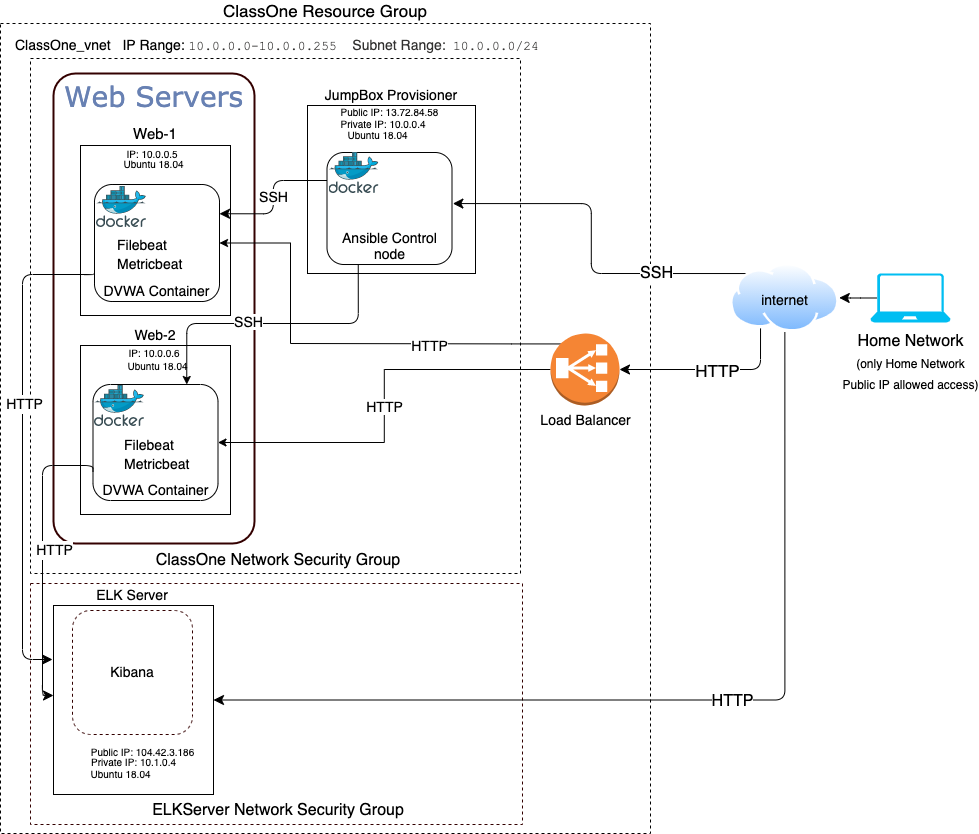

The diagram above was exported from draw.io. Its source (the exported page's mxGraphModel, read from the mxfile embedded in the PNG):
<mxGraphModel dx="1617" dy="887" grid="1" gridSize="10" guides="1" tooltips="1" connect="1" arrows="0" fold="1" page="1" pageScale="1" pageWidth="1100" pageHeight="850" background="none" math="0" shadow="0">
  <root>
    <mxCell id="0" />
    <mxCell id="1" parent="0" />
    <mxCell id="19y_NxvvrybVumQtyIqo-8" value="ClassOne Resource Group" style="rounded=0;whiteSpace=wrap;html=1;fontSize=17;dashed=1;labelPosition=center;verticalLabelPosition=top;align=center;verticalAlign=bottom;" vertex="1" parent="1">
      <mxGeometry x="18" y="29" width="650" height="810" as="geometry" />
    </mxCell>
    <mxCell id="19y_NxvvrybVumQtyIqo-25" value="" style="rounded=0;whiteSpace=wrap;html=1;fontSize=14;fillColor=#ffffff;dashed=1;labelPosition=center;verticalLabelPosition=bottom;align=center;verticalAlign=top;" vertex="1" parent="1">
      <mxGeometry x="48" y="64" width="490" height="515" as="geometry" />
    </mxCell>
    <mxCell id="7c3789c024ecab99-81" value="Web Servers" style="rounded=1;whiteSpace=wrap;html=1;shadow=0;comic=0;strokeWidth=2;fontFamily=Verdana;fontSize=28;fontColor=#6881B3;align=center;arcSize=11;verticalAlign=top;strokeColor=#330000;" parent="1" vertex="1">
      <mxGeometry x="71" y="79" width="201" height="470" as="geometry" />
    </mxCell>
    <mxCell id="19y_NxvvrybVumQtyIqo-1" value="Web-1" style="rounded=0;whiteSpace=wrap;html=1;labelPosition=center;verticalLabelPosition=top;align=center;verticalAlign=bottom;fontSize=15;" vertex="1" parent="1">
      <mxGeometry x="98" y="151" width="150" height="170" as="geometry" />
    </mxCell>
    <mxCell id="19y_NxvvrybVumQtyIqo-3" value="Web-2" style="rounded=0;whiteSpace=wrap;html=1;labelPosition=center;verticalLabelPosition=top;align=center;verticalAlign=bottom;fontSize=14;" vertex="1" parent="1">
      <mxGeometry x="98" y="351" width="150" height="169" as="geometry" />
    </mxCell>
    <mxCell id="19y_NxvvrybVumQtyIqo-6" value="DVWA Container" style="rounded=1;whiteSpace=wrap;html=1;fontSize=14;verticalAlign=bottom;" vertex="1" parent="1">
      <mxGeometry x="112" y="190" width="125" height="117" as="geometry" />
    </mxCell>
    <mxCell id="19y_NxvvrybVumQtyIqo-7" value="DVWA Container" style="rounded=1;whiteSpace=wrap;html=1;fontSize=14;verticalAlign=bottom;" vertex="1" parent="1">
      <mxGeometry x="110.5" y="390" width="125" height="116" as="geometry" />
    </mxCell>
    <mxCell id="19y_NxvvrybVumQtyIqo-12" value="HTTP" style="edgeStyle=orthogonalEdgeStyle;rounded=0;orthogonalLoop=1;jettySize=auto;html=1;exitX=0;exitY=0.5;exitDx=0;exitDy=0;exitPerimeter=0;fontSize=14;" edge="1" parent="1" source="19y_NxvvrybVumQtyIqo-9" target="19y_NxvvrybVumQtyIqo-7">
      <mxGeometry relative="1" as="geometry" />
    </mxCell>
    <mxCell id="19y_NxvvrybVumQtyIqo-13" style="edgeStyle=orthogonalEdgeStyle;rounded=0;orthogonalLoop=1;jettySize=auto;html=1;exitX=0.145;exitY=0.145;exitDx=0;exitDy=0;exitPerimeter=0;fontSize=14;entryX=1;entryY=0.5;entryDx=0;entryDy=0;" edge="1" parent="1" source="19y_NxvvrybVumQtyIqo-9" target="19y_NxvvrybVumQtyIqo-6">
      <mxGeometry relative="1" as="geometry">
        <mxPoint x="288" y="236" as="targetPoint" />
        <Array as="points">
          <mxPoint x="529" y="349" />
          <mxPoint x="308" y="349" />
          <mxPoint x="308" y="237" />
        </Array>
      </mxGeometry>
    </mxCell>
    <mxCell id="19y_NxvvrybVumQtyIqo-14" value="HTTP" style="edgeLabel;html=1;align=center;verticalAlign=middle;resizable=0;points=[];fontSize=14;" vertex="1" connectable="0" parent="19y_NxvvrybVumQtyIqo-13">
      <mxGeometry x="-0.4002" y="1" relative="1" as="geometry">
        <mxPoint as="offset" />
      </mxGeometry>
    </mxCell>
    <mxCell id="19y_NxvvrybVumQtyIqo-10" value="JumpBox Provisioner&lt;br style=&quot;font-size: 14px;&quot;&gt;" style="whiteSpace=wrap;html=1;aspect=fixed;fontSize=14;labelPosition=center;verticalLabelPosition=top;align=center;verticalAlign=bottom;" vertex="1" parent="1">
      <mxGeometry x="325" y="111" width="168" height="168" as="geometry" />
    </mxCell>
    <mxCell id="19y_NxvvrybVumQtyIqo-9" value="Load Balancer" style="outlineConnect=0;dashed=0;verticalLabelPosition=bottom;verticalAlign=top;align=center;html=1;shape=mxgraph.aws3.classic_load_balancer;fillColor=#F58534;gradientColor=none;fontSize=14;" vertex="1" parent="1">
      <mxGeometry x="568" y="339" width="69" height="72" as="geometry" />
    </mxCell>
    <mxCell id="19y_NxvvrybVumQtyIqo-16" style="edgeStyle=orthogonalEdgeStyle;orthogonalLoop=1;jettySize=auto;html=1;exitX=0.25;exitY=1;exitDx=0;exitDy=0;entryX=0.75;entryY=0;entryDx=0;entryDy=0;fontSize=14;jumpStyle=none;rounded=1;endSize=6;" edge="1" parent="1" source="19y_NxvvrybVumQtyIqo-11" target="19y_NxvvrybVumQtyIqo-7">
      <mxGeometry relative="1" as="geometry">
        <Array as="points">
          <mxPoint x="376" y="329" />
          <mxPoint x="204" y="329" />
        </Array>
      </mxGeometry>
    </mxCell>
    <mxCell id="19y_NxvvrybVumQtyIqo-17" value="SSH" style="edgeLabel;html=1;align=center;verticalAlign=middle;resizable=0;points=[];fontSize=14;" vertex="1" connectable="0" parent="19y_NxvvrybVumQtyIqo-16">
      <mxGeometry x="0.1569" y="-3" relative="1" as="geometry">
        <mxPoint as="offset" />
      </mxGeometry>
    </mxCell>
    <mxCell id="19y_NxvvrybVumQtyIqo-19" value="SSH" style="edgeStyle=orthogonalEdgeStyle;rounded=1;jumpStyle=none;orthogonalLoop=1;jettySize=auto;html=1;exitX=0;exitY=0.25;exitDx=0;exitDy=0;entryX=1;entryY=0.25;entryDx=0;entryDy=0;fontSize=14;endSize=8;" edge="1" parent="1" source="19y_NxvvrybVumQtyIqo-11" target="19y_NxvvrybVumQtyIqo-6">
      <mxGeometry relative="1" as="geometry" />
    </mxCell>
    <mxCell id="19y_NxvvrybVumQtyIqo-11" value="Ansible Control&lt;br&gt;node" style="rounded=1;whiteSpace=wrap;html=1;fontSize=14;labelPosition=center;verticalLabelPosition=middle;align=center;verticalAlign=bottom;" vertex="1" parent="1">
      <mxGeometry x="344.5" y="158" width="125" height="112" as="geometry" />
    </mxCell>
    <mxCell id="19y_NxvvrybVumQtyIqo-28" style="edgeStyle=orthogonalEdgeStyle;rounded=1;jumpStyle=none;orthogonalLoop=1;jettySize=auto;html=1;exitX=0;exitY=0;exitDx=0;exitDy=0;entryX=1.007;entryY=0.456;entryDx=0;entryDy=0;entryPerimeter=0;fontSize=18;endSize=8;fontStyle=1;anchorPointDirection=0;" edge="1" parent="1" source="19y_NxvvrybVumQtyIqo-26" target="19y_NxvvrybVumQtyIqo-11">
      <mxGeometry relative="1" as="geometry" />
    </mxCell>
    <mxCell id="19y_NxvvrybVumQtyIqo-29" value="&lt;font style=&quot;font-size: 16px&quot;&gt;SSH&lt;/font&gt;" style="edgeLabel;html=1;align=center;verticalAlign=middle;resizable=0;points=[];fontSize=14;" vertex="1" connectable="0" parent="19y_NxvvrybVumQtyIqo-28">
      <mxGeometry x="-0.5031" y="-1" relative="1" as="geometry">
        <mxPoint as="offset" />
      </mxGeometry>
    </mxCell>
    <mxCell id="19y_NxvvrybVumQtyIqo-30" style="edgeStyle=orthogonalEdgeStyle;rounded=1;jumpStyle=none;orthogonalLoop=1;jettySize=auto;html=1;exitX=0.25;exitY=1;exitDx=0;exitDy=0;entryX=1;entryY=0.5;entryDx=0;entryDy=0;entryPerimeter=0;fontSize=18;endSize=8;fontStyle=1;labelBorderColor=#000000;" edge="1" parent="1" source="19y_NxvvrybVumQtyIqo-26" target="19y_NxvvrybVumQtyIqo-9">
      <mxGeometry relative="1" as="geometry">
        <Array as="points">
          <mxPoint x="778" y="375" />
        </Array>
      </mxGeometry>
    </mxCell>
    <mxCell id="19y_NxvvrybVumQtyIqo-31" value="&lt;font style=&quot;font-size: 17px&quot;&gt;HTTP&lt;/font&gt;" style="edgeLabel;html=1;align=center;verticalAlign=middle;resizable=0;points=[];fontSize=14;" vertex="1" connectable="0" parent="19y_NxvvrybVumQtyIqo-30">
      <mxGeometry x="-0.0701" relative="1" as="geometry">
        <mxPoint as="offset" />
      </mxGeometry>
    </mxCell>
    <mxCell id="19y_NxvvrybVumQtyIqo-26" value="internet" style="aspect=fixed;perimeter=ellipsePerimeter;html=1;align=center;shadow=0;dashed=0;spacingTop=3;image;image=img/lib/active_directory/internet_cloud.svg;fontSize=14;fillColor=#ffffff;labelPosition=center;verticalLabelPosition=middle;verticalAlign=middle;labelBackgroundColor=none;" vertex="1" parent="1">
      <mxGeometry x="748" y="269" width="108.73" height="68.5" as="geometry" />
    </mxCell>
    <mxCell id="19y_NxvvrybVumQtyIqo-35" style="edgeStyle=orthogonalEdgeStyle;rounded=1;jumpStyle=none;orthogonalLoop=1;jettySize=auto;html=1;exitX=0.08;exitY=0.5;exitDx=0;exitDy=0;exitPerimeter=0;fontSize=18;endSize=8;" edge="1" parent="1" source="19y_NxvvrybVumQtyIqo-34" target="19y_NxvvrybVumQtyIqo-26">
      <mxGeometry relative="1" as="geometry" />
    </mxCell>
    <mxCell id="19y_NxvvrybVumQtyIqo-34" value="&lt;font style=&quot;font-size: 12px&quot;&gt;&lt;span style=&quot;font-size: 16px&quot;&gt;Home Network&lt;/span&gt;&lt;br&gt;&lt;font style=&quot;font-size: 12px&quot;&gt;(only Home Network&lt;br&gt;&lt;/font&gt;Public IP allowed access)&lt;br&gt;&lt;/font&gt;" style="verticalLabelPosition=bottom;html=1;verticalAlign=top;align=center;strokeColor=none;fillColor=#00BEF2;shape=mxgraph.azure.laptop;pointerEvents=1;dashed=1;labelBackgroundColor=none;fontSize=18;" vertex="1" parent="1">
      <mxGeometry x="888" y="279" width="80" height="49" as="geometry" />
    </mxCell>
    <mxCell id="19y_NxvvrybVumQtyIqo-36" value="" style="sketch=0;aspect=fixed;html=1;points=[];align=center;image;fontSize=12;image=img/lib/mscae/Docker.svg;dashed=1;labelBackgroundColor=none;fillColor=#ffffff;" vertex="1" parent="1">
      <mxGeometry x="346.5" y="158" width="50" height="41" as="geometry" />
    </mxCell>
    <mxCell id="19y_NxvvrybVumQtyIqo-37" value="" style="sketch=0;aspect=fixed;html=1;points=[];align=center;image;fontSize=12;image=img/lib/mscae/Docker.svg;dashed=1;labelBackgroundColor=none;fillColor=#ffffff;" vertex="1" parent="1">
      <mxGeometry x="114" y="192" width="50" height="41" as="geometry" />
    </mxCell>
    <mxCell id="19y_NxvvrybVumQtyIqo-38" value="" style="sketch=0;aspect=fixed;html=1;points=[];align=center;image;fontSize=12;image=img/lib/mscae/Docker.svg;dashed=1;labelBackgroundColor=none;fillColor=#ffffff;" vertex="1" parent="1">
      <mxGeometry x="112" y="391" width="50" height="41" as="geometry" />
    </mxCell>
    <mxCell id="19y_NxvvrybVumQtyIqo-39" value="&lt;p&gt;&lt;font style=&quot;font-size: 14px&quot;&gt;ClassOne_vnet&amp;nbsp; &amp;nbsp;IP Range:&amp;nbsp;&lt;/font&gt;&lt;span style=&quot;color: rgb(50 , 49 , 48) ; background-color: rgb(255 , 255 , 255)&quot;&gt;&lt;font face=&quot;Courier New&quot; style=&quot;font-size: 13px&quot;&gt;10.0.0.0-10.0.0.255&amp;nbsp;&amp;nbsp;&lt;/font&gt;&lt;font style=&quot;font-size: 14px&quot;&gt;Subnet Range:&lt;/font&gt;&lt;/span&gt;&lt;span style=&quot;color: rgb(50 , 49 , 48) ; font-size: 13px ; background-color: rgb(255 , 255 , 255)&quot;&gt;&amp;nbsp; &lt;font face=&quot;Courier New&quot;&gt;10.0.0.0/24&lt;/font&gt;&lt;/span&gt;&lt;/p&gt;" style="text;html=1;strokeColor=none;fillColor=none;align=left;verticalAlign=middle;whiteSpace=wrap;rounded=0;dashed=1;labelBackgroundColor=none;fontSize=18;" vertex="1" parent="1">
      <mxGeometry x="31" y="39" width="535" height="20" as="geometry" />
    </mxCell>
    <mxCell id="19y_NxvvrybVumQtyIqo-40" value="ClassOne Network Security Group" style="text;html=1;strokeColor=none;fillColor=none;align=center;verticalAlign=middle;whiteSpace=wrap;rounded=0;dashed=1;labelBackgroundColor=none;fontSize=16;" vertex="1" parent="1">
      <mxGeometry x="165" y="556" width="262" height="20" as="geometry" />
    </mxCell>
    <mxCell id="19y_NxvvrybVumQtyIqo-45" value="" style="rounded=0;whiteSpace=wrap;html=1;dashed=1;labelBackgroundColor=none;fontSize=16;strokeColor=#330000;fillColor=#ffffff;labelPosition=center;verticalLabelPosition=top;align=center;verticalAlign=bottom;" vertex="1" parent="1">
      <mxGeometry x="48" y="589" width="492" height="241" as="geometry" />
    </mxCell>
    <mxCell id="19y_NxvvrybVumQtyIqo-46" value="ELKServer Network Security Group" style="text;html=1;strokeColor=none;fillColor=none;align=center;verticalAlign=middle;whiteSpace=wrap;rounded=0;dashed=1;labelBackgroundColor=none;fontSize=16;" vertex="1" parent="1">
      <mxGeometry x="166" y="806" width="260" height="20" as="geometry" />
    </mxCell>
    <mxCell id="19y_NxvvrybVumQtyIqo-54" style="edgeStyle=orthogonalEdgeStyle;rounded=1;jumpStyle=none;orthogonalLoop=1;jettySize=auto;html=1;exitX=0.5;exitY=1;exitDx=0;exitDy=0;entryX=1;entryY=0.5;entryDx=0;entryDy=0;fontSize=16;endSize=8;" edge="1" parent="1" source="19y_NxvvrybVumQtyIqo-26" target="19y_NxvvrybVumQtyIqo-48">
      <mxGeometry relative="1" as="geometry" />
    </mxCell>
    <mxCell id="19y_NxvvrybVumQtyIqo-55" value="HTTP" style="edgeLabel;html=1;align=center;verticalAlign=middle;resizable=0;points=[];fontSize=16;" vertex="1" connectable="0" parent="19y_NxvvrybVumQtyIqo-54">
      <mxGeometry x="-0.1041" y="1" relative="1" as="geometry">
        <mxPoint as="offset" />
      </mxGeometry>
    </mxCell>
    <mxCell id="19y_NxvvrybVumQtyIqo-48" value="" style="whiteSpace=wrap;html=1;labelBackgroundColor=none;fontSize=14;strokeColor=#000000;fillColor=#ffffff;verticalAlign=bottom;imageAspect=1;recursiveResize=1;rounded=0;" vertex="1" parent="1">
      <mxGeometry x="71" y="611" width="160" height="189" as="geometry" />
    </mxCell>
    <mxCell id="19y_NxvvrybVumQtyIqo-49" value="&lt;font style=&quot;font-size: 14px&quot;&gt;ELK Server&lt;/font&gt;" style="text;html=1;strokeColor=none;fillColor=none;align=center;verticalAlign=middle;whiteSpace=wrap;rounded=0;dashed=1;labelBackgroundColor=none;fontSize=16;" vertex="1" parent="1">
      <mxGeometry x="80" y="591" width="140" height="20" as="geometry" />
    </mxCell>
    <mxCell id="19y_NxvvrybVumQtyIqo-51" value="&lt;font style=&quot;font-size: 14px&quot;&gt;Kibana&lt;br&gt;&lt;/font&gt;" style="rounded=1;whiteSpace=wrap;html=1;dashed=1;labelBackgroundColor=none;fontSize=16;strokeColor=#330000;fillColor=#ffffff;verticalAlign=middle;labelPosition=center;verticalLabelPosition=middle;align=center;" vertex="1" parent="1">
      <mxGeometry x="90" y="616" width="120" height="124" as="geometry" />
    </mxCell>
    <mxCell id="19y_NxvvrybVumQtyIqo-56" style="edgeStyle=orthogonalEdgeStyle;rounded=1;jumpStyle=none;orthogonalLoop=1;jettySize=auto;html=1;exitX=0;exitY=0.75;exitDx=0;exitDy=0;fontSize=16;endSize=8;" edge="1" parent="1" source="19y_NxvvrybVumQtyIqo-6">
      <mxGeometry relative="1" as="geometry">
        <mxPoint x="70" y="665" as="targetPoint" />
        <Array as="points">
          <mxPoint x="112" y="280" />
          <mxPoint x="40" y="280" />
          <mxPoint x="40" y="665" />
        </Array>
      </mxGeometry>
    </mxCell>
    <mxCell id="19y_NxvvrybVumQtyIqo-58" value="&lt;font style=&quot;font-size: 14px&quot;&gt;HTTP&lt;/font&gt;" style="edgeLabel;html=1;align=center;verticalAlign=middle;resizable=0;points=[];fontSize=16;" vertex="1" connectable="0" parent="19y_NxvvrybVumQtyIqo-56">
      <mxGeometry x="-0.1643" y="1" relative="1" as="geometry">
        <mxPoint as="offset" />
      </mxGeometry>
    </mxCell>
    <mxCell id="19y_NxvvrybVumQtyIqo-57" style="edgeStyle=orthogonalEdgeStyle;rounded=1;jumpStyle=none;orthogonalLoop=1;jettySize=auto;html=1;exitX=0;exitY=0.75;exitDx=0;exitDy=0;fontSize=16;endSize=8;" edge="1" parent="1" source="19y_NxvvrybVumQtyIqo-7" target="19y_NxvvrybVumQtyIqo-48">
      <mxGeometry relative="1" as="geometry">
        <mxPoint x="20" y="701" as="targetPoint" />
        <Array as="points">
          <mxPoint x="111" y="471" />
          <mxPoint x="60" y="471" />
          <mxPoint x="60" y="701" />
        </Array>
      </mxGeometry>
    </mxCell>
    <mxCell id="19y_NxvvrybVumQtyIqo-59" value="&lt;font style=&quot;font-size: 14px&quot;&gt;HTTP&lt;/font&gt;" style="edgeLabel;html=1;align=center;verticalAlign=middle;resizable=0;points=[];fontSize=16;" vertex="1" connectable="0" parent="19y_NxvvrybVumQtyIqo-57">
      <mxGeometry x="-0.0043" relative="1" as="geometry">
        <mxPoint x="11" y="-7" as="offset" />
      </mxGeometry>
    </mxCell>
    <mxCell id="19y_NxvvrybVumQtyIqo-61" value="&lt;font style=&quot;font-size: 10px ; line-height: 90%&quot;&gt;IP: 10.0.0.5&lt;br&gt;&lt;/font&gt;" style="text;html=1;strokeColor=none;fillColor=none;align=center;verticalAlign=middle;whiteSpace=wrap;rounded=0;dashed=1;labelBackgroundColor=none;fontSize=16;labelPosition=center;verticalLabelPosition=middle;" vertex="1" parent="1">
      <mxGeometry x="139.75" y="154" width="60" height="10" as="geometry" />
    </mxCell>
    <mxCell id="19y_NxvvrybVumQtyIqo-62" value="&lt;font style=&quot;font-size: 10px ; line-height: 90%&quot;&gt;IP: 10.0.0.6&lt;br&gt;&lt;/font&gt;" style="text;html=1;strokeColor=none;fillColor=none;align=center;verticalAlign=middle;whiteSpace=wrap;rounded=0;dashed=1;labelBackgroundColor=none;fontSize=16;labelPosition=center;verticalLabelPosition=middle;" vertex="1" parent="1">
      <mxGeometry x="142" y="353" width="60" height="10" as="geometry" />
    </mxCell>
    <mxCell id="19y_NxvvrybVumQtyIqo-64" value="&lt;font style=&quot;font-size: 10px ; line-height: 90%&quot;&gt;Ubuntu 18.04&lt;br&gt;&lt;/font&gt;" style="text;html=1;strokeColor=none;fillColor=none;align=center;verticalAlign=middle;whiteSpace=wrap;rounded=0;dashed=1;labelBackgroundColor=none;fontSize=16;labelPosition=center;verticalLabelPosition=middle;" vertex="1" parent="1">
      <mxGeometry x="144" y="366" width="63" height="10" as="geometry" />
    </mxCell>
    <mxCell id="19y_NxvvrybVumQtyIqo-65" value="&lt;font style=&quot;font-size: 10px ; line-height: 90%&quot;&gt;Ubuntu 18.04&lt;br&gt;&lt;/font&gt;" style="text;html=1;strokeColor=none;fillColor=none;align=center;verticalAlign=middle;whiteSpace=wrap;rounded=0;dashed=1;labelBackgroundColor=none;fontSize=16;labelPosition=center;verticalLabelPosition=middle;" vertex="1" parent="1">
      <mxGeometry x="140.25" y="164" width="63" height="10" as="geometry" />
    </mxCell>
    <mxCell id="19y_NxvvrybVumQtyIqo-66" value="&lt;font style=&quot;font-size: 10px ; line-height: 90%&quot;&gt;Private IP: 10.1.0.4&lt;br&gt;&lt;/font&gt;" style="text;html=1;strokeColor=none;fillColor=none;align=center;verticalAlign=middle;whiteSpace=wrap;rounded=0;dashed=1;labelBackgroundColor=none;fontSize=16;labelPosition=center;verticalLabelPosition=middle;" vertex="1" parent="1">
      <mxGeometry x="100" y="762" width="103" height="10" as="geometry" />
    </mxCell>
    <mxCell id="19y_NxvvrybVumQtyIqo-67" value="&lt;font style=&quot;font-size: 10px ; line-height: 90%&quot;&gt;Ubuntu 18.04&lt;br&gt;&lt;/font&gt;" style="text;html=1;strokeColor=none;fillColor=none;align=center;verticalAlign=middle;whiteSpace=wrap;rounded=0;dashed=1;labelBackgroundColor=none;fontSize=16;labelPosition=center;verticalLabelPosition=middle;" vertex="1" parent="1">
      <mxGeometry x="106.5" y="774" width="63" height="10" as="geometry" />
    </mxCell>
    <mxCell id="19y_NxvvrybVumQtyIqo-69" value="&lt;font style=&quot;font-size: 10px ; line-height: 90%&quot;&gt;Public IP: 13.72.84.58&lt;br&gt;&lt;/font&gt;" style="text;html=1;strokeColor=none;fillColor=none;align=center;verticalAlign=middle;whiteSpace=wrap;rounded=0;dashed=1;labelBackgroundColor=none;fontSize=16;labelPosition=center;verticalLabelPosition=middle;" vertex="1" parent="1">
      <mxGeometry x="350.5" y="112" width="113" height="10" as="geometry" />
    </mxCell>
    <mxCell id="19y_NxvvrybVumQtyIqo-70" value="&lt;font style=&quot;font-size: 10px ; line-height: 90%&quot;&gt;Private IP: 10.0.0.4&lt;br&gt;&lt;/font&gt;" style="text;html=1;strokeColor=none;fillColor=none;align=center;verticalAlign=middle;whiteSpace=wrap;rounded=0;dashed=1;labelBackgroundColor=none;fontSize=16;labelPosition=center;verticalLabelPosition=middle;" vertex="1" parent="1">
      <mxGeometry x="355.5" y="122" width="89.5" height="13" as="geometry" />
    </mxCell>
    <mxCell id="19y_NxvvrybVumQtyIqo-72" value="&lt;font style=&quot;font-size: 10px ; line-height: 90%&quot;&gt;Ubuntu 18.04&lt;br&gt;&lt;/font&gt;" style="text;html=1;strokeColor=none;fillColor=none;align=center;verticalAlign=middle;whiteSpace=wrap;rounded=0;dashed=1;labelBackgroundColor=none;fontSize=16;labelPosition=center;verticalLabelPosition=middle;" vertex="1" parent="1">
      <mxGeometry x="364" y="135" width="63" height="10" as="geometry" />
    </mxCell>
    <mxCell id="19y_NxvvrybVumQtyIqo-73" value="&lt;font style=&quot;font-size: 10px ; line-height: 90%&quot;&gt;Public IP: 104.42.3.186&lt;br&gt;&lt;/font&gt;" style="text;html=1;strokeColor=none;fillColor=none;align=center;verticalAlign=middle;whiteSpace=wrap;rounded=0;dashed=1;labelBackgroundColor=none;fontSize=16;labelPosition=center;verticalLabelPosition=middle;" vertex="1" parent="1">
      <mxGeometry x="104" y="752" width="113" height="10" as="geometry" />
    </mxCell>
    <mxCell id="19y_NxvvrybVumQtyIqo-74" value="&lt;font style=&quot;font-size: 14px&quot;&gt;Filebeat&lt;br&gt;Metricbeat&lt;/font&gt;" style="text;html=1;strokeColor=none;fillColor=none;align=left;verticalAlign=middle;whiteSpace=wrap;rounded=0;dashed=1;labelBackgroundColor=none;fontSize=16;" vertex="1" parent="1">
      <mxGeometry x="139.75" y="450" width="40" height="20" as="geometry" />
    </mxCell>
    <mxCell id="19y_NxvvrybVumQtyIqo-75" value="&lt;font style=&quot;font-size: 14px&quot;&gt;Filebeat&lt;br&gt;Metricbeat&lt;/font&gt;" style="text;html=1;strokeColor=none;fillColor=none;align=left;verticalAlign=middle;whiteSpace=wrap;rounded=0;dashed=1;labelBackgroundColor=none;fontSize=16;" vertex="1" parent="1">
      <mxGeometry x="133" y="250" width="40" height="20" as="geometry" />
    </mxCell>
  </root>
</mxGraphModel>